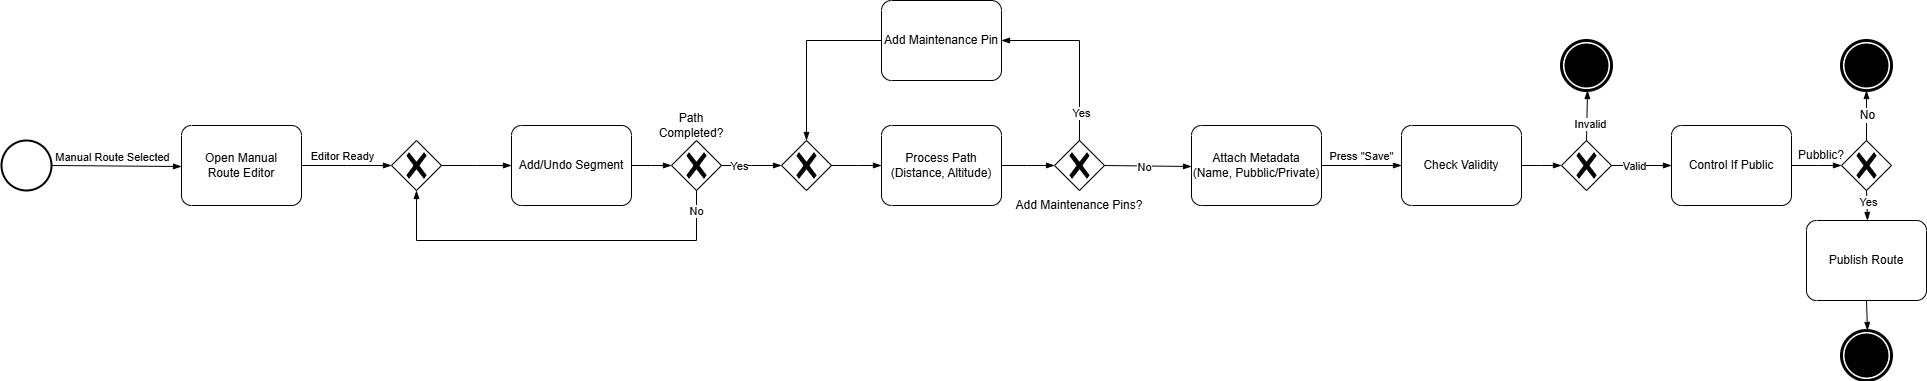

The diagram above was exported from draw.io. Its source (the exported page's mxGraphModel, read from the mxfile embedded in the PNG):
<mxGraphModel dx="2184" dy="996" grid="1" gridSize="10" guides="1" tooltips="1" connect="1" arrows="1" fold="1" page="1" pageScale="1" pageWidth="827" pageHeight="1169" math="0" shadow="0">
  <root>
    <mxCell id="0" />
    <mxCell id="1" parent="0" />
    <mxCell id="bks2ul1bEEqiz24Vfe2q-1" value="" style="strokeWidth=2;html=1;shape=mxgraph.flowchart.start_2;whiteSpace=wrap;" vertex="1" parent="1">
      <mxGeometry x="30" y="190" width="50" height="50" as="geometry" />
    </mxCell>
    <mxCell id="bks2ul1bEEqiz24Vfe2q-2" value="" style="edgeStyle=elbowEdgeStyle;fontSize=12;html=1;endArrow=blockThin;endFill=1;rounded=0;exitX=1;exitY=0.5;exitDx=0;exitDy=0;exitPerimeter=0;entryX=0;entryY=0.5;entryDx=0;entryDy=0;entryPerimeter=0;elbow=vertical;" edge="1" parent="1" source="bks2ul1bEEqiz24Vfe2q-1" target="bks2ul1bEEqiz24Vfe2q-3">
      <mxGeometry width="160" relative="1" as="geometry">
        <mxPoint x="110" y="214.71" as="sourcePoint" />
        <mxPoint x="170" y="215" as="targetPoint" />
        <Array as="points" />
      </mxGeometry>
    </mxCell>
    <mxCell id="bks2ul1bEEqiz24Vfe2q-4" value="Manual Route Selected" style="edgeLabel;html=1;align=center;verticalAlign=middle;resizable=0;points=[];" vertex="1" connectable="0" parent="bks2ul1bEEqiz24Vfe2q-2">
      <mxGeometry x="-0.1844" y="-3" relative="1" as="geometry">
        <mxPoint x="7" y="-13" as="offset" />
      </mxGeometry>
    </mxCell>
    <mxCell id="bks2ul1bEEqiz24Vfe2q-3" value="Open Manual&lt;div&gt;Route Editor&lt;/div&gt;" style="points=[[0.25,0,0],[0.5,0,0],[0.75,0,0],[1,0.25,0],[1,0.5,0],[1,0.75,0],[0.75,1,0],[0.5,1,0],[0.25,1,0],[0,0.75,0],[0,0.5,0],[0,0.25,0]];shape=mxgraph.bpmn.task2;whiteSpace=wrap;rectStyle=rounded;size=10;html=1;container=1;expand=0;collapsible=0;taskMarker=abstract;" vertex="1" parent="1">
      <mxGeometry x="210" y="175" width="120" height="80" as="geometry" />
    </mxCell>
    <mxCell id="bks2ul1bEEqiz24Vfe2q-5" value="" style="edgeStyle=elbowEdgeStyle;fontSize=12;html=1;endArrow=blockThin;endFill=1;rounded=0;exitX=1;exitY=0.5;exitDx=0;exitDy=0;exitPerimeter=0;" edge="1" parent="1" source="bks2ul1bEEqiz24Vfe2q-3">
      <mxGeometry width="160" relative="1" as="geometry">
        <mxPoint x="340" y="214.71" as="sourcePoint" />
        <mxPoint x="420" y="215" as="targetPoint" />
      </mxGeometry>
    </mxCell>
    <mxCell id="bks2ul1bEEqiz24Vfe2q-7" value="Editor Ready" style="edgeLabel;html=1;align=center;verticalAlign=middle;resizable=0;points=[];" vertex="1" connectable="0" parent="bks2ul1bEEqiz24Vfe2q-5">
      <mxGeometry x="-0.1521" y="-1" relative="1" as="geometry">
        <mxPoint x="2" y="-11" as="offset" />
      </mxGeometry>
    </mxCell>
    <mxCell id="bks2ul1bEEqiz24Vfe2q-8" value="" style="points=[[0.25,0.25,0],[0.5,0,0],[0.75,0.25,0],[1,0.5,0],[0.75,0.75,0],[0.5,1,0],[0.25,0.75,0],[0,0.5,0]];shape=mxgraph.bpmn.gateway2;html=1;verticalLabelPosition=bottom;labelBackgroundColor=#ffffff;verticalAlign=top;align=center;perimeter=rhombusPerimeter;outlineConnect=0;outline=none;symbol=none;gwType=exclusive;" vertex="1" parent="1">
      <mxGeometry x="420" y="190" width="50" height="50" as="geometry" />
    </mxCell>
    <mxCell id="bks2ul1bEEqiz24Vfe2q-9" value="Add/Undo Segment" style="points=[[0.25,0,0],[0.5,0,0],[0.75,0,0],[1,0.25,0],[1,0.5,0],[1,0.75,0],[0.75,1,0],[0.5,1,0],[0.25,1,0],[0,0.75,0],[0,0.5,0],[0,0.25,0]];shape=mxgraph.bpmn.task2;whiteSpace=wrap;rectStyle=rounded;size=10;html=1;container=1;expand=0;collapsible=0;taskMarker=abstract;" vertex="1" parent="1">
      <mxGeometry x="540" y="175" width="120" height="80" as="geometry" />
    </mxCell>
    <mxCell id="bks2ul1bEEqiz24Vfe2q-11" value="" style="edgeStyle=elbowEdgeStyle;fontSize=12;html=1;endArrow=blockThin;endFill=1;rounded=0;exitX=1;exitY=0.5;exitDx=0;exitDy=0;exitPerimeter=0;entryX=0;entryY=0.5;entryDx=0;entryDy=0;entryPerimeter=0;" edge="1" parent="1" source="bks2ul1bEEqiz24Vfe2q-8" target="bks2ul1bEEqiz24Vfe2q-9">
      <mxGeometry width="160" relative="1" as="geometry">
        <mxPoint x="490" y="214.71" as="sourcePoint" />
        <mxPoint x="650" y="214.71" as="targetPoint" />
      </mxGeometry>
    </mxCell>
    <mxCell id="bks2ul1bEEqiz24Vfe2q-12" value="" style="edgeStyle=elbowEdgeStyle;fontSize=12;html=1;endArrow=blockThin;endFill=1;rounded=0;exitX=1;exitY=0.5;exitDx=0;exitDy=0;exitPerimeter=0;entryX=0;entryY=0.5;entryDx=0;entryDy=0;entryPerimeter=0;" edge="1" parent="1" source="bks2ul1bEEqiz24Vfe2q-9" target="bks2ul1bEEqiz24Vfe2q-13">
      <mxGeometry width="160" relative="1" as="geometry">
        <mxPoint x="680" y="214.71" as="sourcePoint" />
        <mxPoint x="720" y="215" as="targetPoint" />
      </mxGeometry>
    </mxCell>
    <mxCell id="bks2ul1bEEqiz24Vfe2q-13" value="" style="points=[[0.25,0.25,0],[0.5,0,0],[0.75,0.25,0],[1,0.5,0],[0.75,0.75,0],[0.5,1,0],[0.25,0.75,0],[0,0.5,0]];shape=mxgraph.bpmn.gateway2;html=1;verticalLabelPosition=bottom;labelBackgroundColor=#ffffff;verticalAlign=top;align=center;perimeter=rhombusPerimeter;outlineConnect=0;outline=none;symbol=none;gwType=exclusive;" vertex="1" parent="1">
      <mxGeometry x="700" y="190" width="50" height="50" as="geometry" />
    </mxCell>
    <mxCell id="bks2ul1bEEqiz24Vfe2q-14" value="" style="edgeStyle=elbowEdgeStyle;fontSize=12;html=1;endArrow=blockThin;endFill=1;rounded=0;exitX=1;exitY=0.5;exitDx=0;exitDy=0;exitPerimeter=0;entryX=0;entryY=0.5;entryDx=0;entryDy=0;entryPerimeter=0;" edge="1" parent="1" source="bks2ul1bEEqiz24Vfe2q-13" target="bks2ul1bEEqiz24Vfe2q-27">
      <mxGeometry width="160" relative="1" as="geometry">
        <mxPoint x="760" y="214.71" as="sourcePoint" />
        <mxPoint x="800" y="215" as="targetPoint" />
      </mxGeometry>
    </mxCell>
    <mxCell id="bks2ul1bEEqiz24Vfe2q-18" value="Yes" style="edgeLabel;html=1;align=center;verticalAlign=middle;resizable=0;points=[];" vertex="1" connectable="0" parent="bks2ul1bEEqiz24Vfe2q-14">
      <mxGeometry x="-0.6517" y="-1" relative="1" as="geometry">
        <mxPoint x="7" y="-1" as="offset" />
      </mxGeometry>
    </mxCell>
    <mxCell id="bks2ul1bEEqiz24Vfe2q-15" value="" style="edgeStyle=elbowEdgeStyle;fontSize=12;html=1;endArrow=blockThin;endFill=1;rounded=0;exitX=0.5;exitY=1;exitDx=0;exitDy=0;exitPerimeter=0;entryX=0.5;entryY=1;entryDx=0;entryDy=0;entryPerimeter=0;" edge="1" parent="1" source="bks2ul1bEEqiz24Vfe2q-13" target="bks2ul1bEEqiz24Vfe2q-8">
      <mxGeometry width="160" relative="1" as="geometry">
        <mxPoint x="720" y="270" as="sourcePoint" />
        <mxPoint x="880" y="270" as="targetPoint" />
        <Array as="points">
          <mxPoint x="590" y="290" />
        </Array>
      </mxGeometry>
    </mxCell>
    <mxCell id="bks2ul1bEEqiz24Vfe2q-17" value="No" style="edgeLabel;html=1;align=center;verticalAlign=middle;resizable=0;points=[];" vertex="1" connectable="0" parent="bks2ul1bEEqiz24Vfe2q-15">
      <mxGeometry x="-0.896" y="-1" relative="1" as="geometry">
        <mxPoint as="offset" />
      </mxGeometry>
    </mxCell>
    <mxCell id="bks2ul1bEEqiz24Vfe2q-16" value="Path Completed?" style="text;html=1;whiteSpace=wrap;strokeColor=none;fillColor=none;align=center;verticalAlign=middle;rounded=0;" vertex="1" parent="1">
      <mxGeometry x="690" y="160" width="60" height="30" as="geometry" />
    </mxCell>
    <mxCell id="bks2ul1bEEqiz24Vfe2q-19" value="Process Path&lt;div&gt;(Distance, Altitude)&lt;/div&gt;" style="points=[[0.25,0,0],[0.5,0,0],[0.75,0,0],[1,0.25,0],[1,0.5,0],[1,0.75,0],[0.75,1,0],[0.5,1,0],[0.25,1,0],[0,0.75,0],[0,0.5,0],[0,0.25,0]];shape=mxgraph.bpmn.task2;whiteSpace=wrap;rectStyle=rounded;size=10;html=1;container=1;expand=0;collapsible=0;taskMarker=abstract;" vertex="1" parent="1">
      <mxGeometry x="910" y="175" width="120" height="80" as="geometry" />
    </mxCell>
    <mxCell id="bks2ul1bEEqiz24Vfe2q-20" value="" style="edgeStyle=elbowEdgeStyle;fontSize=12;html=1;endArrow=blockThin;endFill=1;rounded=0;exitX=1;exitY=0.5;exitDx=0;exitDy=0;exitPerimeter=0;entryX=0;entryY=0.5;entryDx=0;entryDy=0;entryPerimeter=0;" edge="1" parent="1" source="bks2ul1bEEqiz24Vfe2q-19" target="bks2ul1bEEqiz24Vfe2q-21">
      <mxGeometry width="160" relative="1" as="geometry">
        <mxPoint x="1053" y="214.66" as="sourcePoint" />
        <mxPoint x="1103" y="215" as="targetPoint" />
      </mxGeometry>
    </mxCell>
    <mxCell id="bks2ul1bEEqiz24Vfe2q-21" value="" style="points=[[0.25,0.25,0],[0.5,0,0],[0.75,0.25,0],[1,0.5,0],[0.75,0.75,0],[0.5,1,0],[0.25,0.75,0],[0,0.5,0]];shape=mxgraph.bpmn.gateway2;html=1;verticalLabelPosition=bottom;labelBackgroundColor=#ffffff;verticalAlign=top;align=center;perimeter=rhombusPerimeter;outlineConnect=0;outline=none;symbol=none;gwType=exclusive;" vertex="1" parent="1">
      <mxGeometry x="1083" y="190" width="50" height="50" as="geometry" />
    </mxCell>
    <mxCell id="bks2ul1bEEqiz24Vfe2q-22" value="" style="edgeStyle=elbowEdgeStyle;fontSize=12;html=1;endArrow=blockThin;endFill=1;rounded=0;exitX=1;exitY=0.5;exitDx=0;exitDy=0;exitPerimeter=0;elbow=vertical;entryX=0;entryY=0.5;entryDx=0;entryDy=0;entryPerimeter=0;" edge="1" parent="1" source="bks2ul1bEEqiz24Vfe2q-21" target="bks2ul1bEEqiz24Vfe2q-33">
      <mxGeometry width="160" relative="1" as="geometry">
        <mxPoint x="1143" y="214.66" as="sourcePoint" />
        <mxPoint x="1223" y="215" as="targetPoint" />
      </mxGeometry>
    </mxCell>
    <mxCell id="bks2ul1bEEqiz24Vfe2q-24" value="No" style="edgeLabel;html=1;align=center;verticalAlign=middle;resizable=0;points=[];" vertex="1" connectable="0" parent="bks2ul1bEEqiz24Vfe2q-22">
      <mxGeometry x="0.2002" relative="1" as="geometry">
        <mxPoint x="-14" as="offset" />
      </mxGeometry>
    </mxCell>
    <mxCell id="bks2ul1bEEqiz24Vfe2q-23" value="Add Mainten&lt;span style=&quot;background-color: transparent; color: light-dark(rgb(0, 0, 0), rgb(255, 255, 255));&quot;&gt;ance Pins?&lt;/span&gt;" style="text;html=1;whiteSpace=wrap;strokeColor=none;fillColor=none;align=center;verticalAlign=middle;rounded=0;" vertex="1" parent="1">
      <mxGeometry x="1008" y="240" width="200" height="30" as="geometry" />
    </mxCell>
    <mxCell id="bks2ul1bEEqiz24Vfe2q-25" value="Add Maintenance Pin" style="points=[[0.25,0,0],[0.5,0,0],[0.75,0,0],[1,0.25,0],[1,0.5,0],[1,0.75,0],[0.75,1,0],[0.5,1,0],[0.25,1,0],[0,0.75,0],[0,0.5,0],[0,0.25,0]];shape=mxgraph.bpmn.task2;whiteSpace=wrap;rectStyle=rounded;size=10;html=1;container=1;expand=0;collapsible=0;taskMarker=abstract;" vertex="1" parent="1">
      <mxGeometry x="910" y="50" width="120" height="80" as="geometry" />
    </mxCell>
    <mxCell id="bks2ul1bEEqiz24Vfe2q-26" value="" style="edgeStyle=orthogonalEdgeStyle;fontSize=12;html=1;endArrow=blockThin;endFill=1;rounded=0;exitX=0.5;exitY=0;exitDx=0;exitDy=0;exitPerimeter=0;entryX=1;entryY=0.5;entryDx=0;entryDy=0;entryPerimeter=0;" edge="1" parent="1" source="bks2ul1bEEqiz24Vfe2q-21" target="bks2ul1bEEqiz24Vfe2q-25">
      <mxGeometry width="160" relative="1" as="geometry">
        <mxPoint x="903" y="200" as="sourcePoint" />
        <mxPoint x="1063" y="200" as="targetPoint" />
      </mxGeometry>
    </mxCell>
    <mxCell id="bks2ul1bEEqiz24Vfe2q-32" value="Yes" style="edgeLabel;html=1;align=center;verticalAlign=middle;resizable=0;points=[];" vertex="1" connectable="0" parent="bks2ul1bEEqiz24Vfe2q-26">
      <mxGeometry x="-0.6779" y="-1" relative="1" as="geometry">
        <mxPoint as="offset" />
      </mxGeometry>
    </mxCell>
    <mxCell id="bks2ul1bEEqiz24Vfe2q-27" value="" style="points=[[0.25,0.25,0],[0.5,0,0],[0.75,0.25,0],[1,0.5,0],[0.75,0.75,0],[0.5,1,0],[0.25,0.75,0],[0,0.5,0]];shape=mxgraph.bpmn.gateway2;html=1;verticalLabelPosition=bottom;labelBackgroundColor=#ffffff;verticalAlign=top;align=center;perimeter=rhombusPerimeter;outlineConnect=0;outline=none;symbol=none;gwType=exclusive;" vertex="1" parent="1">
      <mxGeometry x="810" y="190" width="50" height="50" as="geometry" />
    </mxCell>
    <mxCell id="bks2ul1bEEqiz24Vfe2q-30" value="" style="edgeStyle=elbowEdgeStyle;fontSize=12;html=1;endArrow=blockThin;endFill=1;rounded=0;exitX=1;exitY=0.5;exitDx=0;exitDy=0;exitPerimeter=0;entryX=0;entryY=0.5;entryDx=0;entryDy=0;entryPerimeter=0;" edge="1" parent="1" source="bks2ul1bEEqiz24Vfe2q-27" target="bks2ul1bEEqiz24Vfe2q-19">
      <mxGeometry width="160" relative="1" as="geometry">
        <mxPoint x="870" y="214.76" as="sourcePoint" />
        <mxPoint x="900" y="215" as="targetPoint" />
      </mxGeometry>
    </mxCell>
    <mxCell id="bks2ul1bEEqiz24Vfe2q-31" value="" style="edgeStyle=orthogonalEdgeStyle;fontSize=12;html=1;endArrow=blockThin;endFill=1;rounded=0;exitX=0;exitY=0.5;exitDx=0;exitDy=0;exitPerimeter=0;entryX=0.5;entryY=0;entryDx=0;entryDy=0;entryPerimeter=0;" edge="1" parent="1" source="bks2ul1bEEqiz24Vfe2q-25" target="bks2ul1bEEqiz24Vfe2q-27">
      <mxGeometry width="160" relative="1" as="geometry">
        <mxPoint x="830" y="150" as="sourcePoint" />
        <mxPoint x="990" y="150" as="targetPoint" />
      </mxGeometry>
    </mxCell>
    <mxCell id="bks2ul1bEEqiz24Vfe2q-33" value="Attach Metadata&lt;div&gt;(Name, Pubblic/Private)&lt;/div&gt;" style="points=[[0.25,0,0],[0.5,0,0],[0.75,0,0],[1,0.25,0],[1,0.5,0],[1,0.75,0],[0.75,1,0],[0.5,1,0],[0.25,1,0],[0,0.75,0],[0,0.5,0],[0,0.25,0]];shape=mxgraph.bpmn.task2;whiteSpace=wrap;rectStyle=rounded;size=10;html=1;container=1;expand=0;collapsible=0;taskMarker=abstract;" vertex="1" parent="1">
      <mxGeometry x="1220" y="175" width="130" height="80" as="geometry" />
    </mxCell>
    <mxCell id="bks2ul1bEEqiz24Vfe2q-34" value="" style="edgeStyle=elbowEdgeStyle;fontSize=12;html=1;endArrow=blockThin;endFill=1;rounded=0;exitX=1;exitY=0.5;exitDx=0;exitDy=0;exitPerimeter=0;entryX=0;entryY=0.5;entryDx=0;entryDy=0;entryPerimeter=0;" edge="1" parent="1" source="bks2ul1bEEqiz24Vfe2q-33" target="bks2ul1bEEqiz24Vfe2q-35">
      <mxGeometry width="160" relative="1" as="geometry">
        <mxPoint x="1370" y="214.52" as="sourcePoint" />
        <mxPoint x="1430" y="215" as="targetPoint" />
      </mxGeometry>
    </mxCell>
    <mxCell id="bks2ul1bEEqiz24Vfe2q-45" value="Press &quot;Save&quot;" style="edgeLabel;html=1;align=center;verticalAlign=middle;resizable=0;points=[];" vertex="1" connectable="0" parent="bks2ul1bEEqiz24Vfe2q-34">
      <mxGeometry x="-0.2693" y="4" relative="1" as="geometry">
        <mxPoint x="9" y="-6" as="offset" />
      </mxGeometry>
    </mxCell>
    <mxCell id="bks2ul1bEEqiz24Vfe2q-35" value="Check Validity" style="points=[[0.25,0,0],[0.5,0,0],[0.75,0,0],[1,0.25,0],[1,0.5,0],[1,0.75,0],[0.75,1,0],[0.5,1,0],[0.25,1,0],[0,0.75,0],[0,0.5,0],[0,0.25,0]];shape=mxgraph.bpmn.task2;whiteSpace=wrap;rectStyle=rounded;size=10;html=1;container=1;expand=0;collapsible=0;taskMarker=abstract;" vertex="1" parent="1">
      <mxGeometry x="1430" y="175" width="120" height="80" as="geometry" />
    </mxCell>
    <mxCell id="bks2ul1bEEqiz24Vfe2q-36" value="" style="edgeStyle=elbowEdgeStyle;fontSize=12;html=1;endArrow=blockThin;endFill=1;rounded=0;exitX=1;exitY=0.5;exitDx=0;exitDy=0;exitPerimeter=0;entryX=0;entryY=0.5;entryDx=0;entryDy=0;entryPerimeter=0;" edge="1" parent="1" source="bks2ul1bEEqiz24Vfe2q-35" target="bks2ul1bEEqiz24Vfe2q-37">
      <mxGeometry width="160" relative="1" as="geometry">
        <mxPoint x="1540" y="214.52" as="sourcePoint" />
        <mxPoint x="1600" y="215" as="targetPoint" />
      </mxGeometry>
    </mxCell>
    <mxCell id="bks2ul1bEEqiz24Vfe2q-37" value="" style="points=[[0.25,0.25,0],[0.5,0,0],[0.75,0.25,0],[1,0.5,0],[0.75,0.75,0],[0.5,1,0],[0.25,0.75,0],[0,0.5,0]];shape=mxgraph.bpmn.gateway2;html=1;verticalLabelPosition=bottom;labelBackgroundColor=#ffffff;verticalAlign=top;align=center;perimeter=rhombusPerimeter;outlineConnect=0;outline=none;symbol=none;gwType=exclusive;" vertex="1" parent="1">
      <mxGeometry x="1590" y="190" width="50" height="50" as="geometry" />
    </mxCell>
    <mxCell id="bks2ul1bEEqiz24Vfe2q-38" value="" style="points=[[0.145,0.145,0],[0.5,0,0],[0.855,0.145,0],[1,0.5,0],[0.855,0.855,0],[0.5,1,0],[0.145,0.855,0],[0,0.5,0]];shape=mxgraph.bpmn.event;html=1;verticalLabelPosition=bottom;labelBackgroundColor=#ffffff;verticalAlign=top;align=center;perimeter=ellipsePerimeter;outlineConnect=0;aspect=fixed;outline=end;symbol=terminate;" vertex="1" parent="1">
      <mxGeometry x="1590" y="90" width="50" height="50" as="geometry" />
    </mxCell>
    <mxCell id="bks2ul1bEEqiz24Vfe2q-40" value="" style="edgeStyle=elbowEdgeStyle;fontSize=12;html=1;endArrow=blockThin;endFill=1;rounded=0;exitX=0.5;exitY=0;exitDx=0;exitDy=0;exitPerimeter=0;entryX=0.5;entryY=1;entryDx=0;entryDy=0;entryPerimeter=0;elbow=horizontal;" edge="1" parent="1" source="bks2ul1bEEqiz24Vfe2q-37" target="bks2ul1bEEqiz24Vfe2q-38">
      <mxGeometry width="160" relative="1" as="geometry">
        <mxPoint x="1610" y="170" as="sourcePoint" />
        <mxPoint x="1770" y="170" as="targetPoint" />
      </mxGeometry>
    </mxCell>
    <mxCell id="bks2ul1bEEqiz24Vfe2q-41" value="Invalid" style="edgeLabel;html=1;align=center;verticalAlign=middle;resizable=0;points=[];" vertex="1" connectable="0" parent="bks2ul1bEEqiz24Vfe2q-40">
      <mxGeometry x="-0.3038" y="-2" relative="1" as="geometry">
        <mxPoint as="offset" />
      </mxGeometry>
    </mxCell>
    <mxCell id="bks2ul1bEEqiz24Vfe2q-42" value="" style="edgeStyle=elbowEdgeStyle;fontSize=12;html=1;endArrow=blockThin;endFill=1;rounded=0;exitX=1;exitY=0.5;exitDx=0;exitDy=0;exitPerimeter=0;" edge="1" parent="1" source="bks2ul1bEEqiz24Vfe2q-37">
      <mxGeometry width="160" relative="1" as="geometry">
        <mxPoint x="1654" y="214.77" as="sourcePoint" />
        <mxPoint x="1700" y="215" as="targetPoint" />
      </mxGeometry>
    </mxCell>
    <mxCell id="bks2ul1bEEqiz24Vfe2q-43" value="Valid" style="edgeLabel;html=1;align=center;verticalAlign=middle;resizable=0;points=[];" vertex="1" connectable="0" parent="bks2ul1bEEqiz24Vfe2q-42">
      <mxGeometry x="-0.3825" relative="1" as="geometry">
        <mxPoint x="4" as="offset" />
      </mxGeometry>
    </mxCell>
    <mxCell id="bks2ul1bEEqiz24Vfe2q-46" value="Control If Public" style="points=[[0.25,0,0],[0.5,0,0],[0.75,0,0],[1,0.25,0],[1,0.5,0],[1,0.75,0],[0.75,1,0],[0.5,1,0],[0.25,1,0],[0,0.75,0],[0,0.5,0],[0,0.25,0]];shape=mxgraph.bpmn.task2;whiteSpace=wrap;rectStyle=rounded;size=10;html=1;container=1;expand=0;collapsible=0;taskMarker=abstract;" vertex="1" parent="1">
      <mxGeometry x="1700" y="175" width="120" height="80" as="geometry" />
    </mxCell>
    <mxCell id="bks2ul1bEEqiz24Vfe2q-47" value="" style="points=[[0.25,0.25,0],[0.5,0,0],[0.75,0.25,0],[1,0.5,0],[0.75,0.75,0],[0.5,1,0],[0.25,0.75,0],[0,0.5,0]];shape=mxgraph.bpmn.gateway2;html=1;verticalLabelPosition=bottom;labelBackgroundColor=#ffffff;verticalAlign=top;align=center;perimeter=rhombusPerimeter;outlineConnect=0;outline=none;symbol=none;gwType=exclusive;" vertex="1" parent="1">
      <mxGeometry x="1870" y="190" width="50" height="50" as="geometry" />
    </mxCell>
    <mxCell id="bks2ul1bEEqiz24Vfe2q-48" value="" style="edgeStyle=elbowEdgeStyle;fontSize=12;html=1;endArrow=blockThin;endFill=1;rounded=0;exitX=1;exitY=0.5;exitDx=0;exitDy=0;exitPerimeter=0;entryX=0;entryY=0.5;entryDx=0;entryDy=0;entryPerimeter=0;" edge="1" parent="1" source="bks2ul1bEEqiz24Vfe2q-46" target="bks2ul1bEEqiz24Vfe2q-47">
      <mxGeometry width="160" relative="1" as="geometry">
        <mxPoint x="1840" y="214.66" as="sourcePoint" />
        <mxPoint x="1860" y="215" as="targetPoint" />
      </mxGeometry>
    </mxCell>
    <mxCell id="bks2ul1bEEqiz24Vfe2q-49" value="No" style="edgeStyle=elbowEdgeStyle;fontSize=12;html=1;endArrow=blockThin;endFill=1;rounded=0;exitX=0.5;exitY=0;exitDx=0;exitDy=0;exitPerimeter=0;" edge="1" parent="1" source="bks2ul1bEEqiz24Vfe2q-47" target="bks2ul1bEEqiz24Vfe2q-50">
      <mxGeometry width="160" relative="1" as="geometry">
        <mxPoint x="1760" y="140" as="sourcePoint" />
        <mxPoint x="1940" y="130" as="targetPoint" />
      </mxGeometry>
    </mxCell>
    <mxCell id="bks2ul1bEEqiz24Vfe2q-50" value="" style="points=[[0.145,0.145,0],[0.5,0,0],[0.855,0.145,0],[1,0.5,0],[0.855,0.855,0],[0.5,1,0],[0.145,0.855,0],[0,0.5,0]];shape=mxgraph.bpmn.event;html=1;verticalLabelPosition=bottom;labelBackgroundColor=#ffffff;verticalAlign=top;align=center;perimeter=ellipsePerimeter;outlineConnect=0;aspect=fixed;outline=end;symbol=terminate;" vertex="1" parent="1">
      <mxGeometry x="1870" y="90.00000000000006" width="50" height="50" as="geometry" />
    </mxCell>
    <mxCell id="bks2ul1bEEqiz24Vfe2q-51" value="Pubblic?" style="text;html=1;whiteSpace=wrap;strokeColor=none;fillColor=none;align=center;verticalAlign=middle;rounded=0;" vertex="1" parent="1">
      <mxGeometry x="1820" y="190" width="60" height="30" as="geometry" />
    </mxCell>
    <mxCell id="bks2ul1bEEqiz24Vfe2q-52" value="" style="points=[[0.145,0.145,0],[0.5,0,0],[0.855,0.145,0],[1,0.5,0],[0.855,0.855,0],[0.5,1,0],[0.145,0.855,0],[0,0.5,0]];shape=mxgraph.bpmn.event;html=1;verticalLabelPosition=bottom;labelBackgroundColor=#ffffff;verticalAlign=top;align=center;perimeter=ellipsePerimeter;outlineConnect=0;aspect=fixed;outline=end;symbol=terminate;" vertex="1" parent="1">
      <mxGeometry x="1870" y="380" width="50" height="50" as="geometry" />
    </mxCell>
    <mxCell id="bks2ul1bEEqiz24Vfe2q-53" value="Publish Route" style="points=[[0.25,0,0],[0.5,0,0],[0.75,0,0],[1,0.25,0],[1,0.5,0],[1,0.75,0],[0.75,1,0],[0.5,1,0],[0.25,1,0],[0,0.75,0],[0,0.5,0],[0,0.25,0]];shape=mxgraph.bpmn.task2;whiteSpace=wrap;rectStyle=rounded;size=10;html=1;container=1;expand=0;collapsible=0;taskMarker=abstract;" vertex="1" parent="1">
      <mxGeometry x="1835" y="270" width="120" height="80" as="geometry" />
    </mxCell>
    <mxCell id="bks2ul1bEEqiz24Vfe2q-54" value="" style="edgeStyle=elbowEdgeStyle;fontSize=12;html=1;endArrow=blockThin;endFill=1;rounded=0;exitX=0.5;exitY=1;exitDx=0;exitDy=0;exitPerimeter=0;entryX=0.5;entryY=0;entryDx=0;entryDy=0;entryPerimeter=0;elbow=horizontal;" edge="1" parent="1" source="bks2ul1bEEqiz24Vfe2q-47" target="bks2ul1bEEqiz24Vfe2q-53">
      <mxGeometry width="160" relative="1" as="geometry">
        <mxPoint x="1900" y="254.31" as="sourcePoint" />
        <mxPoint x="2060" y="254.31" as="targetPoint" />
      </mxGeometry>
    </mxCell>
    <mxCell id="bks2ul1bEEqiz24Vfe2q-57" value="Yes" style="edgeLabel;html=1;align=center;verticalAlign=middle;resizable=0;points=[];" vertex="1" connectable="0" parent="bks2ul1bEEqiz24Vfe2q-54">
      <mxGeometry x="-0.2959" y="2" relative="1" as="geometry">
        <mxPoint x="-2" as="offset" />
      </mxGeometry>
    </mxCell>
    <mxCell id="bks2ul1bEEqiz24Vfe2q-55" value="" style="edgeStyle=elbowEdgeStyle;fontSize=12;html=1;endArrow=blockThin;endFill=1;rounded=0;exitX=0.5;exitY=1;exitDx=0;exitDy=0;exitPerimeter=0;entryX=0.5;entryY=0;entryDx=0;entryDy=0;entryPerimeter=0;" edge="1" parent="1" source="bks2ul1bEEqiz24Vfe2q-53" target="bks2ul1bEEqiz24Vfe2q-52">
      <mxGeometry width="160" relative="1" as="geometry">
        <mxPoint x="1900" y="360" as="sourcePoint" />
        <mxPoint x="2060" y="360" as="targetPoint" />
      </mxGeometry>
    </mxCell>
  </root>
</mxGraphModel>